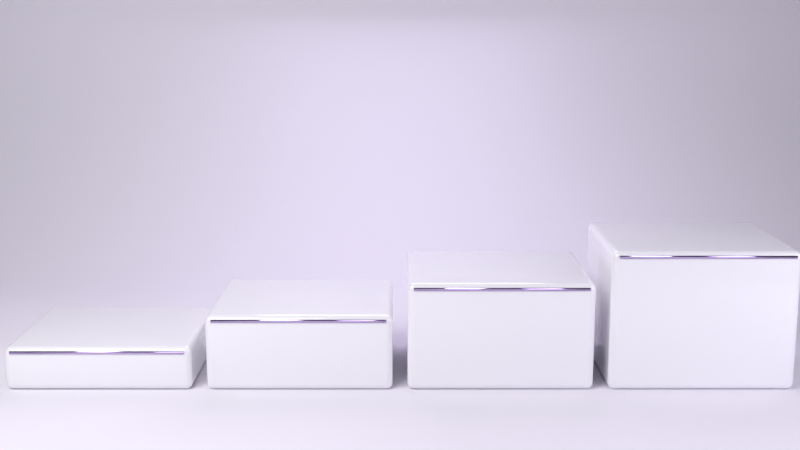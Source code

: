 # Source: shelf-wide.blend  (saved by Blender 5.2.45; exported with 4.5.12 LTS)
import bpy
from mathutils import Matrix  # noqa: F401  (used for matrix-valued properties, if any)

bpy.ops.wm.read_factory_settings(use_empty=True)
scene = bpy.context.scene
scene.name = 'Scene'

# ---- materials (node trees are filled in below, after node groups)
mat_frost = bpy.data.materials.new('frost')
mat_edge = bpy.data.materials.new('edge')
mat_wall = bpy.data.materials.new('wall')

# ---- material node trees
mat_frost.use_nodes = True; mat_frost.node_tree.nodes.clear()
_N = mat_frost.node_tree.nodes; _L = mat_frost.node_tree.links
n0 = _N.new('ShaderNodeBsdfPrincipled'); n0.name = 'Principled BSDF'; n0.location = (-200, 100)
n0.inputs[0].default_value = (0.94, 0.93, 0.97, 1.0)
n0.inputs[2].default_value = 0.22
n0.inputs[3].default_value = 1.45
n0.inputs[10].default_value = 0.005
n0.inputs[19].default_value = 1.0
n1 = _N.new('ShaderNodeOutputMaterial'); n1.name = 'Material Output'; n1.location = (200, 100)
_L.new(n0.outputs[0], n1.inputs[0])
n1.is_active_output = True
mat_edge.use_nodes = True; mat_edge.node_tree.nodes.clear()
_N = mat_edge.node_tree.nodes; _L = mat_edge.node_tree.links
n0 = _N.new('ShaderNodeBsdfPrincipled'); n0.name = 'Principled BSDF'; n0.location = (-200, 100)
n0.inputs[0].default_value = (0.62, 0.5, 0.8, 1.0)
n0.inputs[1].default_value = 1.0
n0.inputs[2].default_value = 0.12
n0.inputs[3].default_value = 1.45
n0.inputs[10].default_value = 0.005
n1 = _N.new('ShaderNodeOutputMaterial'); n1.name = 'Material Output'; n1.location = (200, 100)
_L.new(n0.outputs[0], n1.inputs[0])
n1.is_active_output = True
mat_wall.use_nodes = True; mat_wall.node_tree.nodes.clear()
_N = mat_wall.node_tree.nodes; _L = mat_wall.node_tree.links
n0 = _N.new('ShaderNodeBsdfPrincipled'); n0.name = 'Principled BSDF'; n0.location = (-200, 100)
n0.inputs[0].default_value = (0.88, 0.85, 0.93, 1.0)
n0.inputs[2].default_value = 0.9
n0.inputs[3].default_value = 1.45
n0.inputs[10].default_value = 0.005
n1 = _N.new('ShaderNodeOutputMaterial'); n1.name = 'Material Output'; n1.location = (200, 100)
_L.new(n0.outputs[0], n1.inputs[0])
n1.is_active_output = True

# ---- world
world_w = bpy.data.worlds.new('w'); scene.world = world_w
world_w.use_nodes = True; world_w.node_tree.nodes.clear()
_N = world_w.node_tree.nodes; _L = world_w.node_tree.links
n0 = _N.new('ShaderNodeBackground'); n0.name = 'Background'; n0.location = (-200, 100)
n0.inputs[0].default_value = (0.84, 0.8, 0.9, 1.0)
n0.inputs[1].default_value = 0.35
n1 = _N.new('ShaderNodeOutputWorld'); n1.name = 'World Output'; n1.location = (200, 100)
_L.new(n0.outputs[0], n1.inputs[0])
n1.is_active_output = True

# ---- cameras
cam_camera = bpy.data.cameras.new('Camera')

# ---- lights
light_area = bpy.data.lights.new('Area', 'AREA')
light_area.energy = 2800.0
light_area.size = 8.0
light_area.size_y = 1.0
light_area_001 = bpy.data.lights.new('Area.001', 'AREA')
light_area_001.color = (0.92, 0.9, 1.0)
light_area_001.energy = 800.0
light_area_001.size = 6.0
light_area_001.size_y = 1.0
light_area_002 = bpy.data.lights.new('Area.002', 'AREA')
light_area_002.color = (0.85, 0.78, 1.0)
light_area_002.energy = 700.0
light_area_002.size = 6.0
light_area_002.size_y = 1.0

# ---- meshes
me_cube = bpy.data.meshes.new('Cube')
me_cube.from_pydata([(-4.87, -0.95, 0.0), (-4.87, -0.95, 0.55), (-4.87, 0.95, 0.0), (-4.87, 0.95, 0.55), (-2.57, -0.95, 0.0), (-2.57, -0.95, 0.55), (-2.57, 0.95, 0.0), (-2.57, 0.95, 0.55)], [], [(0, 1, 3, 2), (2, 3, 7, 6), (6, 7, 5, 4), (4, 5, 1, 0), (2, 6, 4, 0), (7, 3, 1, 5)])
me_cube.polygons.foreach_set('use_smooth', [True] * 6)
_uv = me_cube.uv_layers.new(name='UVMap')
_uv.uv.foreach_set('vector', [0.375, 0.0, 0.625, 0.0, 0.625, 0.25, 0.375, 0.25, 0.375, 0.25, 0.625, 0.25, 0.625, 0.5, 0.375, 0.5, 0.375, 0.5, 0.625, 0.5, 0.625, 0.75, 0.375, 0.75, 0.375, 0.75, 0.625, 0.75, 0.625, 1.0, 0.375, 1.0, 0.125, 0.5, 0.375, 0.5, 0.375, 0.75, 0.125, 0.75, 0.625, 0.5, 0.875, 0.5, 0.875, 0.75, 0.625, 0.75])
me_cube.materials.append(mat_frost)
me_cube.update()
me_cube_001 = bpy.data.meshes.new('Cube.001')
me_cube_001.from_pydata([(-4.79, -0.961, 0.4725), (-4.79, -0.961, 0.5075), (-4.79, -0.949, 0.4725), (-4.79, -0.949, 0.5075), (-2.65, -0.961, 0.4725), (-2.65, -0.961, 0.5075), (-2.65, -0.949, 0.4725), (-2.65, -0.949, 0.5075)], [], [(0, 1, 3, 2), (2, 3, 7, 6), (6, 7, 5, 4), (4, 5, 1, 0), (2, 6, 4, 0), (7, 3, 1, 5)])
me_cube_001.polygons.foreach_set('use_smooth', [True] * 6)
_uv = me_cube_001.uv_layers.new(name='UVMap')
_uv.uv.foreach_set('vector', [0.375, 0.0, 0.625, 0.0, 0.625, 0.25, 0.375, 0.25, 0.375, 0.25, 0.625, 0.25, 0.625, 0.5, 0.375, 0.5, 0.375, 0.5, 0.625, 0.5, 0.625, 0.75, 0.375, 0.75, 0.375, 0.75, 0.625, 0.75, 0.625, 1.0, 0.375, 1.0, 0.125, 0.5, 0.375, 0.5, 0.375, 0.75, 0.125, 0.75, 0.625, 0.5, 0.875, 0.5, 0.875, 0.75, 0.625, 0.75])
me_cube_001.materials.append(mat_edge)
me_cube_001.update()
me_cube_002 = bpy.data.meshes.new('Cube.002')
me_cube_002.from_pydata([(-2.39, -0.95, 0.0), (-2.39, -0.95, 0.95), (-2.39, 0.95, 0.0), (-2.39, 0.95, 0.95), (-0.09, -0.95, 0.0), (-0.09, -0.95, 0.95), (-0.09, 0.95, 0.0), (-0.09, 0.95, 0.95)], [], [(0, 1, 3, 2), (2, 3, 7, 6), (6, 7, 5, 4), (4, 5, 1, 0), (2, 6, 4, 0), (7, 3, 1, 5)])
me_cube_002.polygons.foreach_set('use_smooth', [True] * 6)
_uv = me_cube_002.uv_layers.new(name='UVMap')
_uv.uv.foreach_set('vector', [0.375, 0.0, 0.625, 0.0, 0.625, 0.25, 0.375, 0.25, 0.375, 0.25, 0.625, 0.25, 0.625, 0.5, 0.375, 0.5, 0.375, 0.5, 0.625, 0.5, 0.625, 0.75, 0.375, 0.75, 0.375, 0.75, 0.625, 0.75, 0.625, 1.0, 0.375, 1.0, 0.125, 0.5, 0.375, 0.5, 0.375, 0.75, 0.125, 0.75, 0.625, 0.5, 0.875, 0.5, 0.875, 0.75, 0.625, 0.75])
me_cube_002.materials.append(mat_frost)
me_cube_002.update()
me_cube_003 = bpy.data.meshes.new('Cube.003')
me_cube_003.from_pydata([(-2.31, -0.961, 0.8725), (-2.31, -0.961, 0.9075), (-2.31, -0.949, 0.8725), (-2.31, -0.949, 0.9075), (-0.17, -0.961, 0.8725), (-0.17, -0.961, 0.9075), (-0.17, -0.949, 0.8725), (-0.17, -0.949, 0.9075)], [], [(0, 1, 3, 2), (2, 3, 7, 6), (6, 7, 5, 4), (4, 5, 1, 0), (2, 6, 4, 0), (7, 3, 1, 5)])
me_cube_003.polygons.foreach_set('use_smooth', [True] * 6)
_uv = me_cube_003.uv_layers.new(name='UVMap')
_uv.uv.foreach_set('vector', [0.375, 0.0, 0.625, 0.0, 0.625, 0.25, 0.375, 0.25, 0.375, 0.25, 0.625, 0.25, 0.625, 0.5, 0.375, 0.5, 0.375, 0.5, 0.625, 0.5, 0.625, 0.75, 0.375, 0.75, 0.375, 0.75, 0.625, 0.75, 0.625, 1.0, 0.375, 1.0, 0.125, 0.5, 0.375, 0.5, 0.375, 0.75, 0.125, 0.75, 0.625, 0.5, 0.875, 0.5, 0.875, 0.75, 0.625, 0.75])
me_cube_003.materials.append(mat_edge)
me_cube_003.update()
me_cube_004 = bpy.data.meshes.new('Cube.004')
me_cube_004.from_pydata([(0.09, -0.95, 0.0), (0.09, -0.95, 1.35), (0.09, 0.95, 0.0), (0.09, 0.95, 1.35), (2.39, -0.95, 0.0), (2.39, -0.95, 1.35), (2.39, 0.95, 0.0), (2.39, 0.95, 1.35)], [], [(0, 1, 3, 2), (2, 3, 7, 6), (6, 7, 5, 4), (4, 5, 1, 0), (2, 6, 4, 0), (7, 3, 1, 5)])
me_cube_004.polygons.foreach_set('use_smooth', [True] * 6)
_uv = me_cube_004.uv_layers.new(name='UVMap')
_uv.uv.foreach_set('vector', [0.375, 0.0, 0.625, 0.0, 0.625, 0.25, 0.375, 0.25, 0.375, 0.25, 0.625, 0.25, 0.625, 0.5, 0.375, 0.5, 0.375, 0.5, 0.625, 0.5, 0.625, 0.75, 0.375, 0.75, 0.375, 0.75, 0.625, 0.75, 0.625, 1.0, 0.375, 1.0, 0.125, 0.5, 0.375, 0.5, 0.375, 0.75, 0.125, 0.75, 0.625, 0.5, 0.875, 0.5, 0.875, 0.75, 0.625, 0.75])
me_cube_004.materials.append(mat_frost)
me_cube_004.update()
me_cube_005 = bpy.data.meshes.new('Cube.005')
me_cube_005.from_pydata([(0.17, -0.961, 1.272), (0.17, -0.961, 1.308), (0.17, -0.949, 1.272), (0.17, -0.949, 1.308), (2.31, -0.961, 1.272), (2.31, -0.961, 1.308), (2.31, -0.949, 1.272), (2.31, -0.949, 1.308)], [], [(0, 1, 3, 2), (2, 3, 7, 6), (6, 7, 5, 4), (4, 5, 1, 0), (2, 6, 4, 0), (7, 3, 1, 5)])
me_cube_005.polygons.foreach_set('use_smooth', [True] * 6)
_uv = me_cube_005.uv_layers.new(name='UVMap')
_uv.uv.foreach_set('vector', [0.375, 0.0, 0.625, 0.0, 0.625, 0.25, 0.375, 0.25, 0.375, 0.25, 0.625, 0.25, 0.625, 0.5, 0.375, 0.5, 0.375, 0.5, 0.625, 0.5, 0.625, 0.75, 0.375, 0.75, 0.375, 0.75, 0.625, 0.75, 0.625, 1.0, 0.375, 1.0, 0.125, 0.5, 0.375, 0.5, 0.375, 0.75, 0.125, 0.75, 0.625, 0.5, 0.875, 0.5, 0.875, 0.75, 0.625, 0.75])
me_cube_005.materials.append(mat_edge)
me_cube_005.update()
me_cube_006 = bpy.data.meshes.new('Cube.006')
me_cube_006.from_pydata([(2.57, -0.95, 0.0), (2.57, -0.95, 1.75), (2.57, 0.95, 0.0), (2.57, 0.95, 1.75), (4.87, -0.95, 0.0), (4.87, -0.95, 1.75), (4.87, 0.95, 0.0), (4.87, 0.95, 1.75)], [], [(0, 1, 3, 2), (2, 3, 7, 6), (6, 7, 5, 4), (4, 5, 1, 0), (2, 6, 4, 0), (7, 3, 1, 5)])
me_cube_006.polygons.foreach_set('use_smooth', [True] * 6)
_uv = me_cube_006.uv_layers.new(name='UVMap')
_uv.uv.foreach_set('vector', [0.375, 0.0, 0.625, 0.0, 0.625, 0.25, 0.375, 0.25, 0.375, 0.25, 0.625, 0.25, 0.625, 0.5, 0.375, 0.5, 0.375, 0.5, 0.625, 0.5, 0.625, 0.75, 0.375, 0.75, 0.375, 0.75, 0.625, 0.75, 0.625, 1.0, 0.375, 1.0, 0.125, 0.5, 0.375, 0.5, 0.375, 0.75, 0.125, 0.75, 0.625, 0.5, 0.875, 0.5, 0.875, 0.75, 0.625, 0.75])
me_cube_006.materials.append(mat_frost)
me_cube_006.update()
me_cube_007 = bpy.data.meshes.new('Cube.007')
me_cube_007.from_pydata([(2.65, -0.961, 1.673), (2.65, -0.961, 1.708), (2.65, -0.949, 1.673), (2.65, -0.949, 1.708), (4.79, -0.961, 1.673), (4.79, -0.961, 1.708), (4.79, -0.949, 1.673), (4.79, -0.949, 1.708)], [], [(0, 1, 3, 2), (2, 3, 7, 6), (6, 7, 5, 4), (4, 5, 1, 0), (2, 6, 4, 0), (7, 3, 1, 5)])
me_cube_007.polygons.foreach_set('use_smooth', [True] * 6)
_uv = me_cube_007.uv_layers.new(name='UVMap')
_uv.uv.foreach_set('vector', [0.375, 0.0, 0.625, 0.0, 0.625, 0.25, 0.375, 0.25, 0.375, 0.25, 0.625, 0.25, 0.625, 0.5, 0.375, 0.5, 0.375, 0.5, 0.625, 0.5, 0.625, 0.75, 0.375, 0.75, 0.375, 0.75, 0.625, 0.75, 0.625, 1.0, 0.375, 1.0, 0.125, 0.5, 0.375, 0.5, 0.375, 0.75, 0.125, 0.75, 0.625, 0.5, 0.875, 0.5, 0.875, 0.75, 0.625, 0.75])
me_cube_007.materials.append(mat_edge)
me_cube_007.update()
me_cove = bpy.data.meshes.new('cove')
me_cove.from_pydata([(-30.0, -40.0, 0.0), (-30.0, 4.0, 0.0), (-30.0, 4.262, 0.008564), (-30.0, 4.522, 0.03422), (-30.0, 4.78, 0.07686), (-30.0, 5.035, 0.1363), (-30.0, 5.286, 0.2123), (-30.0, 5.531, 0.3045), (-30.0, 5.769, 0.4125), (-30.0, 6.0, 0.5359), (-30.0, 6.222, 0.6741), (-30.0, 6.435, 0.8266), (-30.0, 6.637, 0.9926), (-30.0, 6.828, 1.172), (-30.0, 7.007, 1.363), (-30.0, 7.173, 1.565), (-30.0, 7.326, 1.778), (-30.0, 7.464, 2.0), (-30.0, 7.587, 2.231), (-30.0, 7.696, 2.469), (-30.0, 7.788, 2.714), (-30.0, 7.864, 2.965), (-30.0, 7.923, 3.22), (-30.0, 7.966, 3.478), (-30.0, 7.991, 3.738), (-30.0, 8.0, 4.0), (-30.0, 8.0, 40.0), (30.0, -40.0, 0.0), (30.0, 4.0, 0.0), (30.0, 4.262, 0.008564), (30.0, 4.522, 0.03422), (30.0, 4.78, 0.07686), (30.0, 5.035, 0.1363), (30.0, 5.286, 0.2123), (30.0, 5.531, 0.3045), (30.0, 5.769, 0.4125), (30.0, 6.0, 0.5359), (30.0, 6.222, 0.6741), (30.0, 6.435, 0.8266), (30.0, 6.637, 0.9926), (30.0, 6.828, 1.172), (30.0, 7.007, 1.363), (30.0, 7.173, 1.565), (30.0, 7.326, 1.778), (30.0, 7.464, 2.0), (30.0, 7.587, 2.231), (30.0, 7.696, 2.469), (30.0, 7.788, 2.714), (30.0, 7.864, 2.965), (30.0, 7.923, 3.22), (30.0, 7.966, 3.478), (30.0, 7.991, 3.738), (30.0, 8.0, 4.0), (30.0, 8.0, 40.0)], [], [(0, 1, 28, 27), (1, 2, 29, 28), (2, 3, 30, 29), (3, 4, 31, 30), (4, 5, 32, 31), (5, 6, 33, 32), (6, 7, 34, 33), (7, 8, 35, 34), (8, 9, 36, 35), (9, 10, 37, 36), (10, 11, 38, 37), (11, 12, 39, 38), (12, 13, 40, 39), (13, 14, 41, 40), (14, 15, 42, 41), (15, 16, 43, 42), (16, 17, 44, 43), (17, 18, 45, 44), (18, 19, 46, 45), (19, 20, 47, 46), (20, 21, 48, 47), (21, 22, 49, 48), (22, 23, 50, 49), (23, 24, 51, 50), (24, 25, 52, 51), (25, 26, 53, 52)])
me_cove.polygons.foreach_set('use_smooth', [True] * 26)
me_cove.materials.append(mat_wall)
me_cove.update()

# ---- objects
ob_cube = bpy.data.objects.new('Cube', me_cube)
ob_cube_001 = bpy.data.objects.new('Cube.001', me_cube_001)
ob_cube_002 = bpy.data.objects.new('Cube.002', me_cube_002)
ob_cube_003 = bpy.data.objects.new('Cube.003', me_cube_003)
ob_cube_004 = bpy.data.objects.new('Cube.004', me_cube_004)
ob_cube_005 = bpy.data.objects.new('Cube.005', me_cube_005)
ob_cube_006 = bpy.data.objects.new('Cube.006', me_cube_006)
ob_cube_007 = bpy.data.objects.new('Cube.007', me_cube_007)
ob_cove = bpy.data.objects.new('cove', me_cove)
ob_key = bpy.data.objects.new('key', light_area)
ob_fill = bpy.data.objects.new('fill', light_area_001)
ob_rim = bpy.data.objects.new('rim', light_area_002)
ob_camera = bpy.data.objects.new('Camera', cam_camera)

# ---- transforms, parenting, visibility, modifiers, constraints
ob_cube.location = (0.0, 0.0, 0.0)
_m = ob_cube.modifiers.new('bev', 'BEVEL')
_m.width = 0.08
_m.width_pct = 0.08
_m.segments = 8
ob_cube_001.location = (0.0, 0.0, 0.0)
ob_cube_002.location = (0.0, 0.0, 0.0)
_m = ob_cube_002.modifiers.new('bev', 'BEVEL')
_m.width = 0.08
_m.width_pct = 0.08
_m.segments = 8
ob_cube_003.location = (0.0, 0.0, 0.0)
ob_cube_004.location = (0.0, 0.0, 0.0)
_m = ob_cube_004.modifiers.new('bev', 'BEVEL')
_m.width = 0.08
_m.width_pct = 0.08
_m.segments = 8
ob_cube_005.location = (0.0, 0.0, 0.0)
ob_cube_006.location = (0.0, 0.0, 0.0)
_m = ob_cube_006.modifiers.new('bev', 'BEVEL')
_m.width = 0.08
_m.width_pct = 0.08
_m.segments = 8
ob_cube_007.location = (0.0, 0.0, 0.0)
ob_cove.location = (0.0, 0.0, 0.0)
ob_key.location = (-6.0, -7.0, 9.0)
ob_key.rotation_euler = (0.733, 0.0, -0.6632)
ob_fill.location = (8.0, -5.0, 4.0)
ob_fill.rotation_euler = (1.134, 0.0, 1.012)
ob_rim.location = (0.0, 5.0, 7.0)
ob_rim.rotation_euler = (-0.6981, 0.0, 0.0)
ob_camera.location = (0.0, -14.0, 4.7)
ob_camera.rotation_euler = (1.373, -0.0, 0.0)

# ---- collection membership
scene.collection.objects.link(ob_cube)
scene.collection.objects.link(ob_cube_001)
scene.collection.objects.link(ob_cube_002)
scene.collection.objects.link(ob_cube_003)
scene.collection.objects.link(ob_cube_004)
scene.collection.objects.link(ob_cube_005)
scene.collection.objects.link(ob_cube_006)
scene.collection.objects.link(ob_cube_007)
scene.collection.objects.link(ob_cove)
scene.collection.objects.link(ob_key)
scene.collection.objects.link(ob_fill)
scene.collection.objects.link(ob_rim)
scene.collection.objects.link(ob_camera)

# ---- scene / render settings (as saved in the file)
scene.camera = ob_camera
scene.frame_start = 1; scene.frame_end = 250; scene.frame_set(1)
scene.render.engine = 'CYCLES'
scene.render.bake_bias = 0.0
scene.render.bake_samples = 0
scene.render.compositor_device = 'GPU'
scene.cycles.samples = 1
scene.cycles.max_bounces = 6
scene.eevee.use_volume_custom_range = False
scene.eevee.fast_gi_thickness_near = 0.1
scene.eevee.fast_gi_thickness_far = 0.0
scene.eevee.ray_tracing_options.screen_trace_thickness = 0.1
scene.view_settings.view_transform = 'Standard'
scene.view_settings.exposure = -1.4
bpy.context.view_layer.update()
